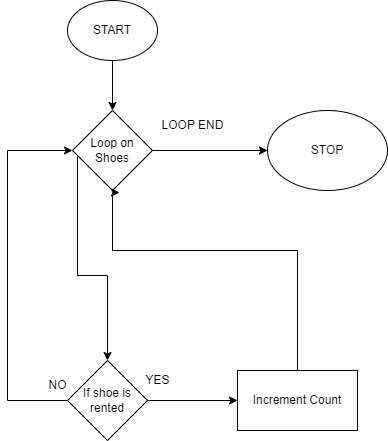

The diagram above was exported from draw.io. Its source (the exported page's mxGraphModel, read from the mxfile embedded in the PNG):
<mxGraphModel dx="794" dy="438" grid="1" gridSize="10" guides="1" tooltips="1" connect="1" arrows="1" fold="1" page="1" pageScale="1" pageWidth="850" pageHeight="1100" background="#ffffff" math="0" shadow="0">
  <root>
    <mxCell id="0" />
    <mxCell id="1" parent="0" />
    <mxCell id="LylV3YouT0mNjxkLisZd-3" style="edgeStyle=orthogonalEdgeStyle;rounded=0;orthogonalLoop=1;jettySize=auto;html=1;entryX=0.5;entryY=0;entryDx=0;entryDy=0;" edge="1" parent="1" source="LylV3YouT0mNjxkLisZd-1">
      <mxGeometry relative="1" as="geometry">
        <mxPoint x="235" y="140" as="targetPoint" />
      </mxGeometry>
    </mxCell>
    <mxCell id="LylV3YouT0mNjxkLisZd-1" value="START" style="ellipse;whiteSpace=wrap;html=1;" vertex="1" parent="1">
      <mxGeometry x="190" y="30" width="90" height="60" as="geometry" />
    </mxCell>
    <mxCell id="LylV3YouT0mNjxkLisZd-32" style="edgeStyle=orthogonalEdgeStyle;rounded=0;orthogonalLoop=1;jettySize=auto;html=1;entryX=0.5;entryY=0;entryDx=0;entryDy=0;" edge="1" parent="1" source="LylV3YouT0mNjxkLisZd-20" target="LylV3YouT0mNjxkLisZd-21">
      <mxGeometry relative="1" as="geometry">
        <Array as="points">
          <mxPoint x="200" y="305" />
          <mxPoint x="230" y="305" />
        </Array>
      </mxGeometry>
    </mxCell>
    <mxCell id="LylV3YouT0mNjxkLisZd-39" style="edgeStyle=orthogonalEdgeStyle;rounded=0;orthogonalLoop=1;jettySize=auto;html=1;" edge="1" parent="1" source="LylV3YouT0mNjxkLisZd-20">
      <mxGeometry relative="1" as="geometry">
        <mxPoint x="390" y="180" as="targetPoint" />
      </mxGeometry>
    </mxCell>
    <mxCell id="LylV3YouT0mNjxkLisZd-20" value="Loop on Shoes" style="rhombus;whiteSpace=wrap;html=1;" vertex="1" parent="1">
      <mxGeometry x="195" y="140" width="80" height="80" as="geometry" />
    </mxCell>
    <mxCell id="LylV3YouT0mNjxkLisZd-24" style="edgeStyle=orthogonalEdgeStyle;rounded=0;orthogonalLoop=1;jettySize=auto;html=1;entryX=0;entryY=0.5;entryDx=0;entryDy=0;" edge="1" parent="1" source="LylV3YouT0mNjxkLisZd-21" target="LylV3YouT0mNjxkLisZd-23">
      <mxGeometry relative="1" as="geometry" />
    </mxCell>
    <mxCell id="LylV3YouT0mNjxkLisZd-27" style="edgeStyle=orthogonalEdgeStyle;rounded=0;orthogonalLoop=1;jettySize=auto;html=1;entryX=0;entryY=0.5;entryDx=0;entryDy=0;" edge="1" parent="1" source="LylV3YouT0mNjxkLisZd-21" target="LylV3YouT0mNjxkLisZd-20">
      <mxGeometry relative="1" as="geometry">
        <Array as="points">
          <mxPoint x="130" y="430" />
          <mxPoint x="130" y="180" />
        </Array>
      </mxGeometry>
    </mxCell>
    <mxCell id="LylV3YouT0mNjxkLisZd-21" value="If shoe is rented" style="rhombus;whiteSpace=wrap;html=1;" vertex="1" parent="1">
      <mxGeometry x="190" y="390" width="80" height="80" as="geometry" />
    </mxCell>
    <mxCell id="LylV3YouT0mNjxkLisZd-35" style="edgeStyle=orthogonalEdgeStyle;rounded=0;orthogonalLoop=1;jettySize=auto;html=1;entryX=0.588;entryY=1.025;entryDx=0;entryDy=0;entryPerimeter=0;" edge="1" parent="1" source="LylV3YouT0mNjxkLisZd-23" target="LylV3YouT0mNjxkLisZd-20">
      <mxGeometry relative="1" as="geometry">
        <Array as="points">
          <mxPoint x="420" y="280" />
          <mxPoint x="235" y="280" />
          <mxPoint x="235" y="222" />
        </Array>
      </mxGeometry>
    </mxCell>
    <mxCell id="LylV3YouT0mNjxkLisZd-23" value="Increment Count" style="rounded=0;whiteSpace=wrap;html=1;" vertex="1" parent="1">
      <mxGeometry x="360" y="400" width="120" height="60" as="geometry" />
    </mxCell>
    <mxCell id="LylV3YouT0mNjxkLisZd-29" value="NO" style="text;html=1;align=center;verticalAlign=middle;resizable=0;points=[];autosize=1;strokeColor=none;fillColor=none;" vertex="1" parent="1">
      <mxGeometry x="160" y="400" width="40" height="30" as="geometry" />
    </mxCell>
    <mxCell id="LylV3YouT0mNjxkLisZd-33" value="YES" style="text;html=1;align=center;verticalAlign=middle;resizable=0;points=[];autosize=1;strokeColor=none;fillColor=none;" vertex="1" parent="1">
      <mxGeometry x="255" y="395" width="50" height="30" as="geometry" />
    </mxCell>
    <mxCell id="LylV3YouT0mNjxkLisZd-38" value="STOP" style="ellipse;whiteSpace=wrap;html=1;" vertex="1" parent="1">
      <mxGeometry x="390" y="140" width="120" height="80" as="geometry" />
    </mxCell>
    <mxCell id="LylV3YouT0mNjxkLisZd-40" value="LOOP END" style="text;html=1;align=center;verticalAlign=middle;resizable=0;points=[];autosize=1;strokeColor=none;fillColor=none;" vertex="1" parent="1">
      <mxGeometry x="270" y="140" width="90" height="30" as="geometry" />
    </mxCell>
  </root>
</mxGraphModel>